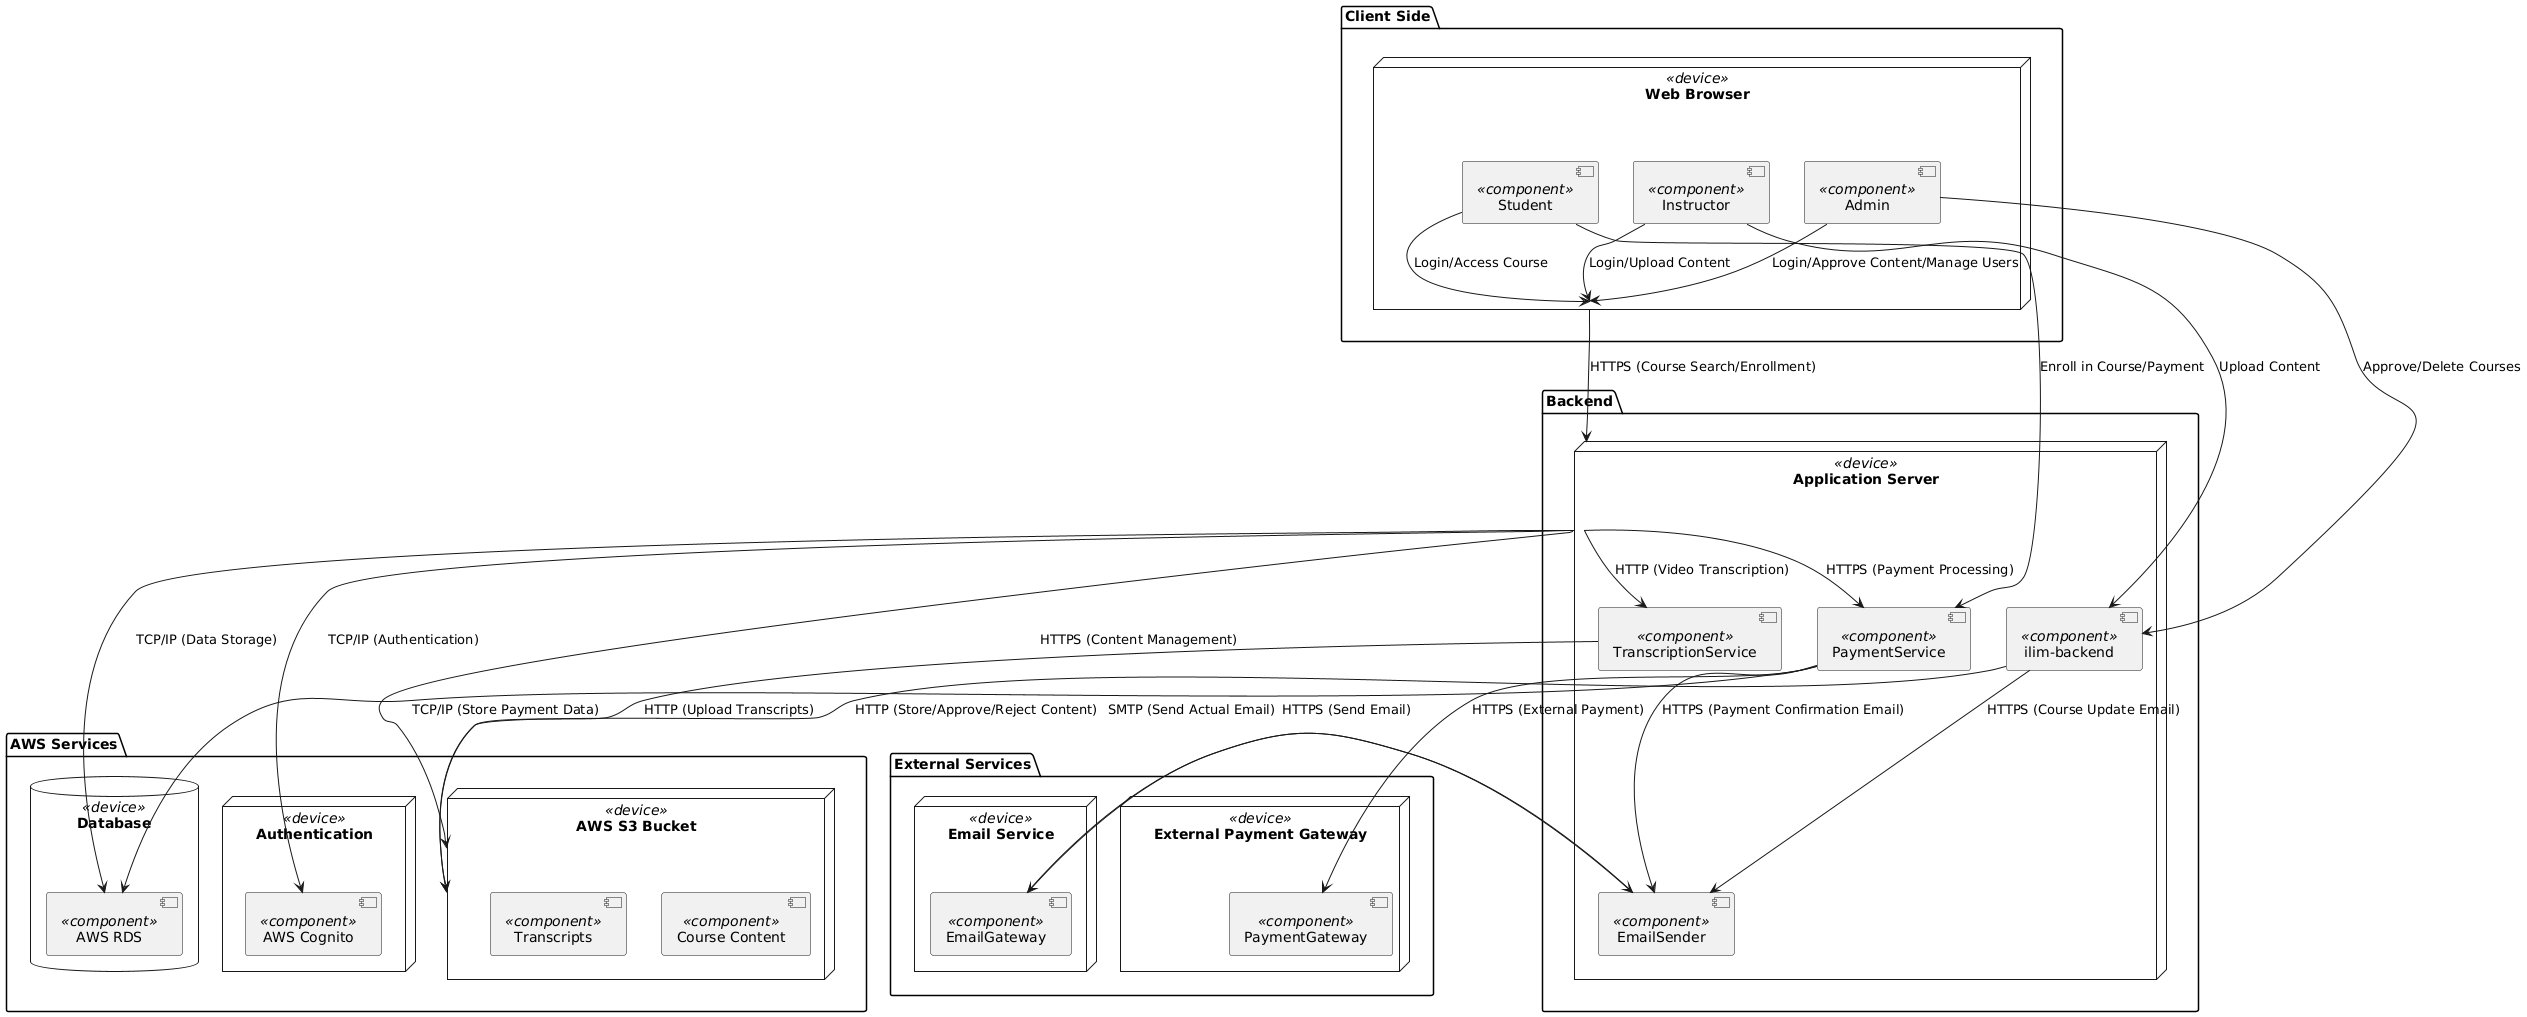

The diagram above was rendered by PlantUML. Its source (embedded in the PNG):
@startuml
package "Client Side" {
    node "Web Browser" <<device>> {
        [Student] <<component>>
        [Instructor] <<component>>
        [Admin] <<component>>
    }
}

package "AWS Services" {
    node "AWS S3 Bucket" <<device>> {
        [Course Content] <<component>>
        [Transcripts] <<component>>
    }
    
    node "Authentication" <<device>> {
        [AWS Cognito] <<component>>
    }
    
    database "Database" <<device>> {
        [AWS RDS] <<component>>
    }
}

package "Backend" {
    node "Application Server" <<device>> {
        [PaymentService] <<component>>
        [TranscriptionService] <<component>>
        [ilim-backend] <<component>>
        [EmailSender] <<component>>
    }
}

package "External Services" {
    node "External Payment Gateway" <<device>> {
        [PaymentGateway] <<component>>
    }
    
    node "Email Service" <<device>> {
        [EmailGateway] <<component>>
    }
}

[Student] --> [Web Browser] : Login/Access Course
[Instructor] --> [Web Browser] : Login/Upload Content
[Admin] --> [Web Browser] : Login/Approve Content/Manage Users

[Web Browser] --> [Application Server] : HTTPS (Course Search/Enrollment)

[Application Server] --> [AWS Cognito] : TCP/IP (Authentication)
[Application Server] --> [AWS RDS] : TCP/IP (Data Storage)
[Application Server] --> [AWS S3 Bucket] : HTTPS (Content Management)
[Application Server] --> [PaymentService] : HTTPS (Payment Processing)
[Application Server] --> [TranscriptionService] : HTTP (Video Transcription)

[PaymentService] --> [PaymentGateway] : HTTPS (External Payment)
[PaymentService] --> [AWS RDS] : TCP/IP (Store Payment Data)
[PaymentService] --> [EmailSender] : HTTPS (Payment Confirmation Email)

[ilim-backend] --> [AWS S3 Bucket] : HTTP (Store/Approve/Reject Content)
[ilim-backend] --> [EmailSender] : HTTPS (Course Update Email)
[TranscriptionService] --> [AWS S3 Bucket] : HTTP (Upload Transcripts)

[EmailSender] --> [EmailGateway] : HTTPS (Send Email)
[EmailGateway] --> [EmailSender] : SMTP (Send Actual Email)

[Admin] --> [ilim-backend] : Approve/Delete Courses
[Instructor] --> [ilim-backend] : Upload Content
[Student] --> [PaymentService] : Enroll in Course/Payment
@enduml